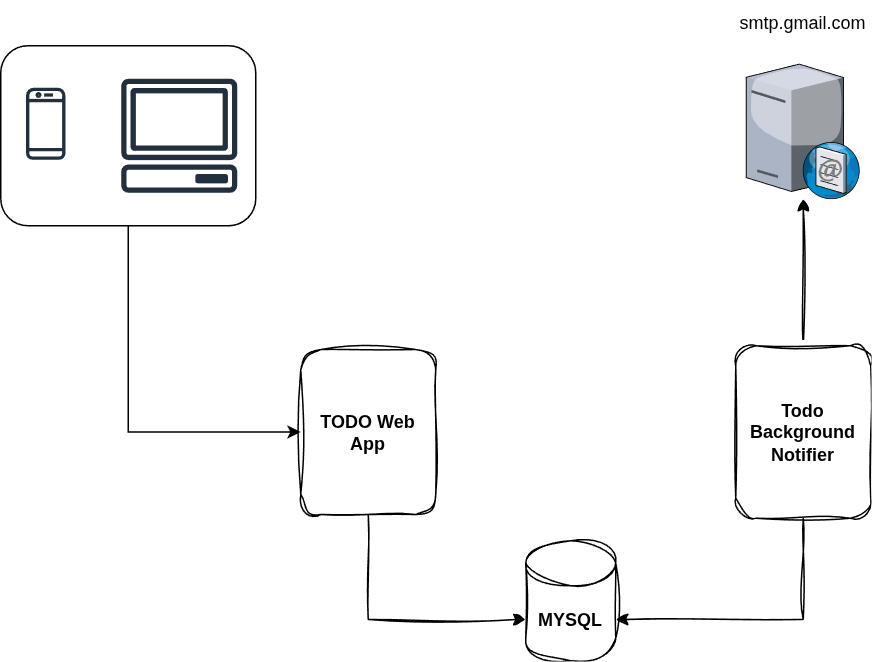

The diagram above was exported from draw.io. Its source (the exported page's mxGraphModel, read from the mxfile embedded in the PNG):
<mxGraphModel dx="1554" dy="871" grid="1" gridSize="10" guides="1" tooltips="1" connect="1" arrows="1" fold="1" page="1" pageScale="1" pageWidth="850" pageHeight="1100" math="0" shadow="0">
  <root>
    <mxCell id="0" />
    <mxCell id="1" parent="0" />
    <mxCell id="yrNMEI2akKBzBHflcaeY-1" value="&lt;b&gt;MYSQL&lt;/b&gt;" style="shape=cylinder3;whiteSpace=wrap;html=1;boundedLbl=1;backgroundOutline=1;size=15;sketch=1;curveFitting=1;jiggle=2;" parent="1" vertex="1">
      <mxGeometry x="430" y="540" width="60" height="80" as="geometry" />
    </mxCell>
    <mxCell id="yrNMEI2akKBzBHflcaeY-2" value="&lt;b&gt;TODO Web App&lt;/b&gt;" style="rounded=1;whiteSpace=wrap;html=1;sketch=1;curveFitting=1;jiggle=2;" parent="1" vertex="1">
      <mxGeometry x="280" y="412.5" width="90" height="110" as="geometry" />
    </mxCell>
    <mxCell id="hH8H6jnELAEVzxexGHrC-3" style="edgeStyle=orthogonalEdgeStyle;rounded=0;orthogonalLoop=1;jettySize=auto;html=1;exitX=0.5;exitY=0;exitDx=0;exitDy=0;sketch=1;curveFitting=1;jiggle=2;" edge="1" parent="1" source="yrNMEI2akKBzBHflcaeY-4" target="hH8H6jnELAEVzxexGHrC-2">
      <mxGeometry relative="1" as="geometry" />
    </mxCell>
    <mxCell id="yrNMEI2akKBzBHflcaeY-4" value="&lt;b&gt;Todo Background Notifier&lt;/b&gt;" style="rounded=1;whiteSpace=wrap;html=1;sketch=1;curveFitting=1;jiggle=2;" parent="1" vertex="1">
      <mxGeometry x="570" y="410" width="90" height="115" as="geometry" />
    </mxCell>
    <mxCell id="hH8H6jnELAEVzxexGHrC-2" value="" style="verticalLabelPosition=bottom;aspect=fixed;html=1;verticalAlign=top;strokeColor=none;align=center;outlineConnect=0;shape=mxgraph.citrix.smtp_server;" vertex="1" parent="1">
      <mxGeometry x="577" y="220" width="76" height="92" as="geometry" />
    </mxCell>
    <mxCell id="hH8H6jnELAEVzxexGHrC-4" style="edgeStyle=orthogonalEdgeStyle;rounded=0;orthogonalLoop=1;jettySize=auto;html=1;exitX=0.5;exitY=1;exitDx=0;exitDy=0;entryX=0;entryY=0;entryDx=0;entryDy=52.5;entryPerimeter=0;sketch=1;curveFitting=1;jiggle=2;" edge="1" parent="1" source="yrNMEI2akKBzBHflcaeY-2" target="yrNMEI2akKBzBHflcaeY-1">
      <mxGeometry relative="1" as="geometry" />
    </mxCell>
    <mxCell id="hH8H6jnELAEVzxexGHrC-6" style="edgeStyle=orthogonalEdgeStyle;rounded=0;orthogonalLoop=1;jettySize=auto;html=1;exitX=0.5;exitY=1;exitDx=0;exitDy=0;entryX=1;entryY=0;entryDx=0;entryDy=52.5;entryPerimeter=0;sketch=1;curveFitting=1;jiggle=2;" edge="1" parent="1" source="yrNMEI2akKBzBHflcaeY-4" target="yrNMEI2akKBzBHflcaeY-1">
      <mxGeometry relative="1" as="geometry" />
    </mxCell>
    <mxCell id="hH8H6jnELAEVzxexGHrC-7" value="smtp.gmail.com" style="text;html=1;whiteSpace=wrap;strokeColor=none;fillColor=none;align=center;verticalAlign=middle;rounded=0;" vertex="1" parent="1">
      <mxGeometry x="585" y="180" width="60" height="30" as="geometry" />
    </mxCell>
    <mxCell id="hH8H6jnELAEVzxexGHrC-8" value="" style="sketch=0;outlineConnect=0;fontColor=#232F3E;gradientColor=none;strokeColor=#232F3E;fillColor=#ffffff;dashed=0;verticalLabelPosition=bottom;verticalAlign=top;align=center;html=1;fontSize=12;fontStyle=0;aspect=fixed;shape=mxgraph.aws4.resourceIcon;resIcon=mxgraph.aws4.mobile_client;" vertex="1" parent="1">
      <mxGeometry x="80" y="232" width="60" height="60" as="geometry" />
    </mxCell>
    <mxCell id="hH8H6jnELAEVzxexGHrC-9" value="" style="sketch=0;outlineConnect=0;fontColor=#232F3E;gradientColor=none;fillColor=#232F3D;strokeColor=none;dashed=0;verticalLabelPosition=bottom;verticalAlign=top;align=center;html=1;fontSize=12;fontStyle=0;aspect=fixed;pointerEvents=1;shape=mxgraph.aws4.client;" vertex="1" parent="1">
      <mxGeometry x="160" y="232" width="78" height="76" as="geometry" />
    </mxCell>
    <mxCell id="hH8H6jnELAEVzxexGHrC-11" style="edgeStyle=orthogonalEdgeStyle;rounded=0;orthogonalLoop=1;jettySize=auto;html=1;exitX=0.5;exitY=1;exitDx=0;exitDy=0;entryX=0;entryY=0.5;entryDx=0;entryDy=0;" edge="1" parent="1" source="hH8H6jnELAEVzxexGHrC-10" target="yrNMEI2akKBzBHflcaeY-2">
      <mxGeometry relative="1" as="geometry" />
    </mxCell>
    <mxCell id="hH8H6jnELAEVzxexGHrC-10" value="" style="rounded=1;whiteSpace=wrap;html=1;fillColor=none;" vertex="1" parent="1">
      <mxGeometry x="80" y="210" width="170" height="120" as="geometry" />
    </mxCell>
  </root>
</mxGraphModel>